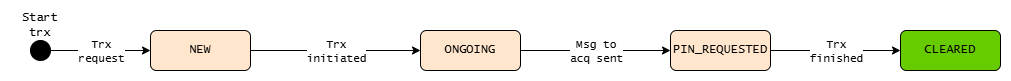

The diagram above was exported from draw.io. Its source (the exported page's mxGraphModel, read from the mxfile embedded in the PNG):
<mxGraphModel dx="1364" dy="911" grid="1" gridSize="10" guides="1" tooltips="1" connect="1" arrows="1" fold="1" page="1" pageScale="1" pageWidth="1169" pageHeight="827" math="0" shadow="0">
  <root>
    <mxCell id="0" />
    <mxCell id="1" parent="0" />
    <mxCell id="pCnRMtUUqvwIQvpGbPy4-2" parent="1" style="ellipse;whiteSpace=wrap;html=1;aspect=fixed;fillColor=#000000;fontFamily=Lucida Console;" value="" vertex="1">
      <mxGeometry height="20" width="20" x="20" y="130" as="geometry" />
    </mxCell>
    <mxCell id="pCnRMtUUqvwIQvpGbPy4-3" parent="1" style="rounded=1;whiteSpace=wrap;html=1;fillColor=#FFE6CC;fontFamily=Lucida Console;" value="NEW" vertex="1">
      <mxGeometry height="40" width="100" x="140" y="120" as="geometry" />
    </mxCell>
    <mxCell id="pCnRMtUUqvwIQvpGbPy4-7" parent="1" style="rounded=1;whiteSpace=wrap;html=1;fillColor=#FFE6CC;fontFamily=Lucida Console;" value="ONGOING" vertex="1">
      <mxGeometry height="40" width="100" x="410" y="120" as="geometry" />
    </mxCell>
    <mxCell id="pCnRMtUUqvwIQvpGbPy4-11" parent="1" style="rounded=1;whiteSpace=wrap;html=1;fillColor=#FFE6CC;fontFamily=Lucida Console;" value="PIN_REQUESTED" vertex="1">
      <mxGeometry height="40" width="100" x="660" y="120" as="geometry" />
    </mxCell>
    <mxCell id="pCnRMtUUqvwIQvpGbPy4-14" parent="1" style="rounded=1;whiteSpace=wrap;html=1;fillColor=#66CC00;fontFamily=Lucida Console;" value="CLEARED" vertex="1">
      <mxGeometry height="40" width="100" x="890" y="120" as="geometry" />
    </mxCell>
    <mxCell id="pCnRMtUUqvwIQvpGbPy4-18" parent="1" style="text;html=1;whiteSpace=wrap;strokeColor=none;fillColor=none;align=center;verticalAlign=middle;rounded=0;fontFamily=Lucida Console;" value="Start trx" vertex="1">
      <mxGeometry height="30" width="60" y="100" as="geometry" />
    </mxCell>
    <mxCell id="pCnRMtUUqvwIQvpGbPy4-29" edge="1" parent="1" source="pCnRMtUUqvwIQvpGbPy4-2" style="endArrow=classic;html=1;rounded=0;exitX=1;exitY=0.5;exitDx=0;exitDy=0;entryX=0;entryY=0.5;entryDx=0;entryDy=0;fontFamily=Lucida Console;" target="pCnRMtUUqvwIQvpGbPy4-3" value="">
      <mxGeometry relative="1" as="geometry">
        <mxPoint x="530" y="410" as="sourcePoint" />
        <mxPoint x="630" y="410" as="targetPoint" />
      </mxGeometry>
    </mxCell>
    <mxCell id="pCnRMtUUqvwIQvpGbPy4-30" connectable="0" parent="pCnRMtUUqvwIQvpGbPy4-29" style="edgeLabel;resizable=0;html=1;;align=center;verticalAlign=middle;fontFamily=Lucida Console;" value="Trx&lt;br&gt;request" vertex="1">
      <mxGeometry relative="1" as="geometry" />
    </mxCell>
    <mxCell id="pCnRMtUUqvwIQvpGbPy4-31" edge="1" parent="1" source="pCnRMtUUqvwIQvpGbPy4-3" style="endArrow=classic;html=1;rounded=0;exitX=1;exitY=0.5;exitDx=0;exitDy=0;entryX=0;entryY=0.5;entryDx=0;entryDy=0;fontFamily=Lucida Console;" target="pCnRMtUUqvwIQvpGbPy4-7" value="">
      <mxGeometry relative="1" as="geometry">
        <mxPoint x="530" y="410" as="sourcePoint" />
        <mxPoint x="330" y="140" as="targetPoint" />
      </mxGeometry>
    </mxCell>
    <mxCell id="pCnRMtUUqvwIQvpGbPy4-32" connectable="0" parent="pCnRMtUUqvwIQvpGbPy4-31" style="edgeLabel;resizable=0;html=1;;align=center;verticalAlign=middle;fontFamily=Lucida Console;" value="Trx&lt;br&gt;initiated" vertex="1">
      <mxGeometry relative="1" as="geometry">
        <mxPoint as="offset" />
      </mxGeometry>
    </mxCell>
    <mxCell id="pCnRMtUUqvwIQvpGbPy4-34" edge="1" parent="1" source="pCnRMtUUqvwIQvpGbPy4-7" style="endArrow=classic;html=1;rounded=0;exitX=1;exitY=0.5;exitDx=0;exitDy=0;entryX=0;entryY=0.5;entryDx=0;entryDy=0;fontFamily=Lucida Console;" target="pCnRMtUUqvwIQvpGbPy4-11" value="">
      <mxGeometry relative="1" as="geometry">
        <mxPoint x="530" y="410" as="sourcePoint" />
        <mxPoint x="650" y="140" as="targetPoint" />
      </mxGeometry>
    </mxCell>
    <mxCell id="pCnRMtUUqvwIQvpGbPy4-35" connectable="0" parent="pCnRMtUUqvwIQvpGbPy4-34" style="edgeLabel;resizable=0;;align=center;verticalAlign=middle;fontFamily=Lucida Console;html=1;" value="Msg to&lt;br&gt;acq sent" vertex="1">
      <mxGeometry relative="1" as="geometry" />
    </mxCell>
    <mxCell id="ex07Zh6YIl0eOZnlGzuz-2" edge="1" parent="1" source="pCnRMtUUqvwIQvpGbPy4-11" style="endArrow=classic;html=1;rounded=0;exitX=1;exitY=0.5;exitDx=0;exitDy=0;entryX=0;entryY=0.5;entryDx=0;entryDy=0;" target="pCnRMtUUqvwIQvpGbPy4-14" value="">
      <mxGeometry relative="1" as="geometry">
        <mxPoint x="530" y="310" as="sourcePoint" />
        <mxPoint x="630" y="310" as="targetPoint" />
      </mxGeometry>
    </mxCell>
    <mxCell id="ex07Zh6YIl0eOZnlGzuz-3" connectable="0" parent="ex07Zh6YIl0eOZnlGzuz-2" style="edgeLabel;resizable=0;html=1;;align=center;verticalAlign=middle;" value="&lt;font face=&quot;Lucida Console&quot;&gt;Trx&lt;br&gt;finished&lt;/font&gt;" vertex="1">
      <mxGeometry relative="1" as="geometry" />
    </mxCell>
  </root>
</mxGraphModel>